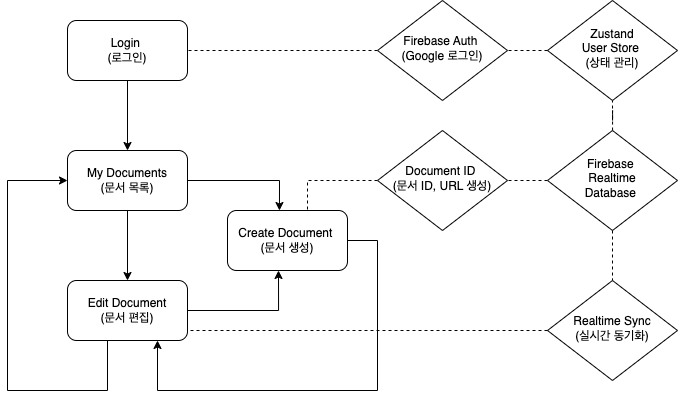

The diagram above was exported from draw.io. Its source (the exported page's mxGraphModel, read from the mxfile embedded in the PNG):
<mxGraphModel dx="1122" dy="646" grid="1" gridSize="10" guides="1" tooltips="1" connect="1" arrows="1" fold="1" page="1" pageScale="1" pageWidth="827" pageHeight="1169" math="0" shadow="0">
  <root>
    <mxCell id="WIyWlLk6GJQsqaUBKTNV-0" />
    <mxCell id="WIyWlLk6GJQsqaUBKTNV-1" parent="WIyWlLk6GJQsqaUBKTNV-0" />
    <mxCell id="3c-oVfyyYxEJqwumvFNt-19" style="edgeStyle=orthogonalEdgeStyle;rounded=0;orthogonalLoop=1;jettySize=auto;html=1;exitX=0.5;exitY=1;exitDx=0;exitDy=0;entryX=0.5;entryY=0;entryDx=0;entryDy=0;" edge="1" parent="WIyWlLk6GJQsqaUBKTNV-1" source="WIyWlLk6GJQsqaUBKTNV-3" target="3c-oVfyyYxEJqwumvFNt-8">
      <mxGeometry relative="1" as="geometry" />
    </mxCell>
    <mxCell id="WIyWlLk6GJQsqaUBKTNV-3" value="Login&amp;nbsp;&lt;div&gt;(로그인)&lt;/div&gt;" style="rounded=1;whiteSpace=wrap;html=1;fontSize=12;glass=0;strokeWidth=1;shadow=0;" parent="WIyWlLk6GJQsqaUBKTNV-1" vertex="1">
      <mxGeometry x="160" y="110" width="120" height="60" as="geometry" />
    </mxCell>
    <mxCell id="3c-oVfyyYxEJqwumvFNt-56" style="edgeStyle=orthogonalEdgeStyle;rounded=0;orthogonalLoop=1;jettySize=auto;html=1;exitX=0;exitY=0.5;exitDx=0;exitDy=0;dashed=1;endArrow=none;endFill=0;" edge="1" parent="WIyWlLk6GJQsqaUBKTNV-1" source="3c-oVfyyYxEJqwumvFNt-7" target="WIyWlLk6GJQsqaUBKTNV-3">
      <mxGeometry relative="1" as="geometry" />
    </mxCell>
    <mxCell id="3c-oVfyyYxEJqwumvFNt-7" value="Firebase Auth&amp;nbsp;&lt;div&gt;(Google 로그인)&lt;/div&gt;" style="rhombus;whiteSpace=wrap;html=1;shadow=0;fontFamily=Helvetica;fontSize=12;align=center;strokeWidth=1;spacing=6;spacingTop=-4;" vertex="1" parent="WIyWlLk6GJQsqaUBKTNV-1">
      <mxGeometry x="470" y="90" width="130" height="100" as="geometry" />
    </mxCell>
    <mxCell id="3c-oVfyyYxEJqwumvFNt-21" style="edgeStyle=orthogonalEdgeStyle;rounded=0;orthogonalLoop=1;jettySize=auto;html=1;exitX=0.5;exitY=1;exitDx=0;exitDy=0;entryX=0.5;entryY=0;entryDx=0;entryDy=0;" edge="1" parent="WIyWlLk6GJQsqaUBKTNV-1" source="3c-oVfyyYxEJqwumvFNt-8" target="3c-oVfyyYxEJqwumvFNt-9">
      <mxGeometry relative="1" as="geometry" />
    </mxCell>
    <mxCell id="3c-oVfyyYxEJqwumvFNt-8" value="My Documents&lt;div&gt;(문서 목록)&lt;/div&gt;" style="rounded=1;whiteSpace=wrap;html=1;fontSize=12;glass=0;strokeWidth=1;shadow=0;" vertex="1" parent="WIyWlLk6GJQsqaUBKTNV-1">
      <mxGeometry x="160" y="240" width="120" height="60" as="geometry" />
    </mxCell>
    <mxCell id="3c-oVfyyYxEJqwumvFNt-26" style="edgeStyle=orthogonalEdgeStyle;rounded=0;orthogonalLoop=1;jettySize=auto;html=1;exitX=0.5;exitY=1;exitDx=0;exitDy=0;entryX=0;entryY=0.5;entryDx=0;entryDy=0;" edge="1" parent="WIyWlLk6GJQsqaUBKTNV-1" source="3c-oVfyyYxEJqwumvFNt-9" target="3c-oVfyyYxEJqwumvFNt-8">
      <mxGeometry relative="1" as="geometry">
        <Array as="points">
          <mxPoint x="200" y="430" />
          <mxPoint x="200" y="480" />
          <mxPoint x="100" y="480" />
          <mxPoint x="100" y="270" />
        </Array>
      </mxGeometry>
    </mxCell>
    <mxCell id="3c-oVfyyYxEJqwumvFNt-9" value="&lt;div&gt;Edit Document&lt;br&gt;&lt;/div&gt;(문서 편집)" style="rounded=1;whiteSpace=wrap;html=1;fontSize=12;glass=0;strokeWidth=1;shadow=0;" vertex="1" parent="WIyWlLk6GJQsqaUBKTNV-1">
      <mxGeometry x="160" y="370" width="120" height="60" as="geometry" />
    </mxCell>
    <mxCell id="3c-oVfyyYxEJqwumvFNt-31" style="edgeStyle=orthogonalEdgeStyle;rounded=0;orthogonalLoop=1;jettySize=auto;html=1;exitX=1;exitY=0.5;exitDx=0;exitDy=0;startArrow=none;startFill=0;entryX=0.75;entryY=1;entryDx=0;entryDy=0;" edge="1" parent="WIyWlLk6GJQsqaUBKTNV-1" source="3c-oVfyyYxEJqwumvFNt-10" target="3c-oVfyyYxEJqwumvFNt-9">
      <mxGeometry relative="1" as="geometry">
        <mxPoint x="280" y="460" as="targetPoint" />
        <Array as="points">
          <mxPoint x="470" y="330" />
          <mxPoint x="470" y="480" />
          <mxPoint x="250" y="480" />
        </Array>
      </mxGeometry>
    </mxCell>
    <mxCell id="3c-oVfyyYxEJqwumvFNt-10" value="Create Document&amp;nbsp;&lt;div&gt;(문서 생성)&lt;br&gt;&lt;/div&gt;" style="rounded=1;whiteSpace=wrap;html=1;fontSize=12;glass=0;strokeWidth=1;shadow=0;" vertex="1" parent="WIyWlLk6GJQsqaUBKTNV-1">
      <mxGeometry x="320" y="300" width="120" height="60" as="geometry" />
    </mxCell>
    <mxCell id="3c-oVfyyYxEJqwumvFNt-40" style="edgeStyle=orthogonalEdgeStyle;rounded=0;orthogonalLoop=1;jettySize=auto;html=1;dashed=1;endArrow=none;endFill=0;" edge="1" parent="WIyWlLk6GJQsqaUBKTNV-1" target="3c-oVfyyYxEJqwumvFNt-10">
      <mxGeometry relative="1" as="geometry">
        <mxPoint x="470" y="270" as="sourcePoint" />
        <Array as="points">
          <mxPoint x="400" y="270" />
        </Array>
      </mxGeometry>
    </mxCell>
    <mxCell id="3c-oVfyyYxEJqwumvFNt-37" value="Document ID&amp;nbsp;&lt;div&gt;(문서 ID, URL 생성)&lt;br&gt;&lt;/div&gt;" style="rhombus;whiteSpace=wrap;html=1;shadow=0;fontFamily=Helvetica;fontSize=12;align=center;strokeWidth=1;spacing=6;spacingTop=-4;" vertex="1" parent="WIyWlLk6GJQsqaUBKTNV-1">
      <mxGeometry x="470" y="220" width="130" height="100" as="geometry" />
    </mxCell>
    <mxCell id="3c-oVfyyYxEJqwumvFNt-55" style="edgeStyle=orthogonalEdgeStyle;rounded=0;orthogonalLoop=1;jettySize=auto;html=1;entryX=1;entryY=0.5;entryDx=0;entryDy=0;dashed=1;endArrow=none;endFill=0;" edge="1" parent="WIyWlLk6GJQsqaUBKTNV-1" source="3c-oVfyyYxEJqwumvFNt-38" target="3c-oVfyyYxEJqwumvFNt-7">
      <mxGeometry relative="1" as="geometry" />
    </mxCell>
    <mxCell id="3c-oVfyyYxEJqwumvFNt-38" value="&lt;div&gt;Zustand&lt;/div&gt;&lt;div&gt;User Store&amp;nbsp;&lt;/div&gt;&lt;div&gt;(상태 관리)&lt;br&gt;&lt;/div&gt;" style="rhombus;whiteSpace=wrap;html=1;shadow=0;fontFamily=Helvetica;fontSize=12;align=center;strokeWidth=1;spacing=6;spacingTop=-4;" vertex="1" parent="WIyWlLk6GJQsqaUBKTNV-1">
      <mxGeometry x="640" y="90" width="130" height="100" as="geometry" />
    </mxCell>
    <mxCell id="3c-oVfyyYxEJqwumvFNt-41" style="edgeStyle=orthogonalEdgeStyle;rounded=0;orthogonalLoop=1;jettySize=auto;html=1;exitX=0;exitY=0.5;exitDx=0;exitDy=0;entryX=1;entryY=0.5;entryDx=0;entryDy=0;dashed=1;endArrow=none;endFill=0;" edge="1" parent="WIyWlLk6GJQsqaUBKTNV-1" source="3c-oVfyyYxEJqwumvFNt-39" target="3c-oVfyyYxEJqwumvFNt-37">
      <mxGeometry relative="1" as="geometry" />
    </mxCell>
    <mxCell id="3c-oVfyyYxEJqwumvFNt-50" style="edgeStyle=orthogonalEdgeStyle;rounded=0;orthogonalLoop=1;jettySize=auto;html=1;exitX=0.5;exitY=1;exitDx=0;exitDy=0;entryX=0.5;entryY=0;entryDx=0;entryDy=0;dashed=1;endArrow=none;endFill=0;" edge="1" parent="WIyWlLk6GJQsqaUBKTNV-1" source="3c-oVfyyYxEJqwumvFNt-39" target="3c-oVfyyYxEJqwumvFNt-34">
      <mxGeometry relative="1" as="geometry" />
    </mxCell>
    <mxCell id="3c-oVfyyYxEJqwumvFNt-54" style="edgeStyle=orthogonalEdgeStyle;rounded=0;orthogonalLoop=1;jettySize=auto;html=1;entryX=0.5;entryY=1;entryDx=0;entryDy=0;dashed=1;endArrow=none;endFill=0;" edge="1" parent="WIyWlLk6GJQsqaUBKTNV-1" source="3c-oVfyyYxEJqwumvFNt-39" target="3c-oVfyyYxEJqwumvFNt-38">
      <mxGeometry relative="1" as="geometry" />
    </mxCell>
    <mxCell id="3c-oVfyyYxEJqwumvFNt-39" value="&lt;div&gt;&lt;span style=&quot;background-color: initial;&quot;&gt;Firebase&amp;nbsp;&lt;/span&gt;&lt;/div&gt;&lt;div&gt;&lt;span style=&quot;background-color: initial;&quot;&gt;Realtime&lt;/span&gt;&lt;/div&gt;&lt;div&gt;&lt;span style=&quot;background-color: initial;&quot;&gt;Database&amp;nbsp;&lt;/span&gt;&lt;/div&gt;" style="rhombus;whiteSpace=wrap;html=1;shadow=0;fontFamily=Helvetica;fontSize=12;align=center;strokeWidth=1;spacing=6;spacingTop=-4;" vertex="1" parent="WIyWlLk6GJQsqaUBKTNV-1">
      <mxGeometry x="640" y="220" width="130" height="100" as="geometry" />
    </mxCell>
    <mxCell id="3c-oVfyyYxEJqwumvFNt-43" style="edgeStyle=orthogonalEdgeStyle;rounded=0;orthogonalLoop=1;jettySize=auto;html=1;exitX=1;exitY=0.5;exitDx=0;exitDy=0;entryX=0.433;entryY=0;entryDx=0;entryDy=0;entryPerimeter=0;" edge="1" parent="WIyWlLk6GJQsqaUBKTNV-1" source="3c-oVfyyYxEJqwumvFNt-8" target="3c-oVfyyYxEJqwumvFNt-10">
      <mxGeometry relative="1" as="geometry" />
    </mxCell>
    <mxCell id="3c-oVfyyYxEJqwumvFNt-44" style="edgeStyle=orthogonalEdgeStyle;rounded=0;orthogonalLoop=1;jettySize=auto;html=1;exitX=1;exitY=0.5;exitDx=0;exitDy=0;entryX=0.425;entryY=1;entryDx=0;entryDy=0;entryPerimeter=0;" edge="1" parent="WIyWlLk6GJQsqaUBKTNV-1" source="3c-oVfyyYxEJqwumvFNt-9" target="3c-oVfyyYxEJqwumvFNt-10">
      <mxGeometry relative="1" as="geometry" />
    </mxCell>
    <mxCell id="3c-oVfyyYxEJqwumvFNt-34" value="&lt;div&gt;Realtime Sync&lt;/div&gt;&lt;div&gt;(실시간 동기화)&lt;/div&gt;" style="rhombus;whiteSpace=wrap;html=1;shadow=0;fontFamily=Helvetica;fontSize=12;align=center;strokeWidth=1;spacing=6;spacingTop=-4;" vertex="1" parent="WIyWlLk6GJQsqaUBKTNV-1">
      <mxGeometry x="640" y="370" width="130" height="100" as="geometry" />
    </mxCell>
    <mxCell id="3c-oVfyyYxEJqwumvFNt-51" style="edgeStyle=orthogonalEdgeStyle;rounded=0;orthogonalLoop=1;jettySize=auto;html=1;dashed=1;endArrow=none;endFill=0;entryX=1;entryY=0.75;entryDx=0;entryDy=0;" edge="1" parent="WIyWlLk6GJQsqaUBKTNV-1" source="3c-oVfyyYxEJqwumvFNt-34" target="3c-oVfyyYxEJqwumvFNt-9">
      <mxGeometry relative="1" as="geometry">
        <mxPoint x="280" y="420" as="targetPoint" />
        <Array as="points">
          <mxPoint x="280" y="420" />
        </Array>
      </mxGeometry>
    </mxCell>
  </root>
</mxGraphModel>